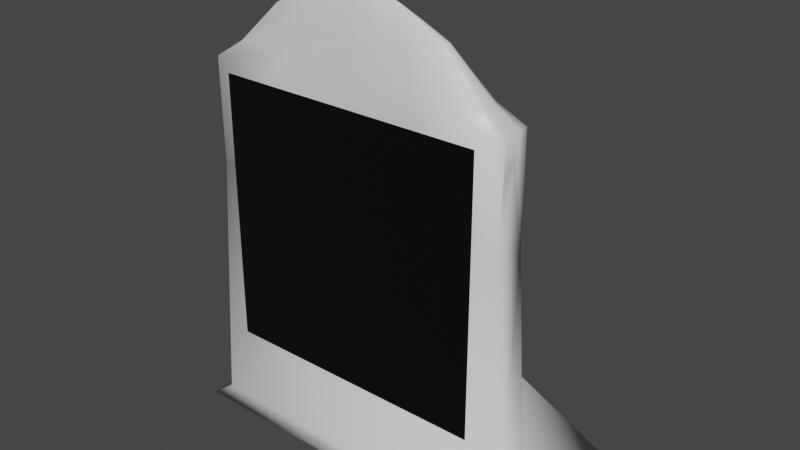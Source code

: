 # Source: Target.blend  (saved by Blender 2.90.8; exported with 4.5.12 LTS)
import bpy
from mathutils import Matrix  # noqa: F401  (used for matrix-valued properties, if any)

bpy.ops.wm.read_factory_settings(use_empty=True)
scene = bpy.context.scene
scene.name = 'Scene'

# ---- collections
col_collection = bpy.data.collections.new('Collection'); scene.collection.children.link(col_collection)

# ---- materials (node trees are filled in below, after node groups)
mat_mat1 = bpy.data.materials.new('Mat1')
mat_mat1.alpha_threshold = 0.0
mat_mat1.use_transparent_shadow = False
mat_mat1.line_color = (0.0, 0.0, 0.0, 1.0)
mat_label = bpy.data.materials.new('Label')
mat_label.use_transparent_shadow = False

# ---- material node trees
mat_mat1.use_nodes = True; mat_mat1.node_tree.nodes.clear()
_N = mat_mat1.node_tree.nodes; _L = mat_mat1.node_tree.links
n0 = _N.new('ShaderNodeOutputMaterial'); n0.name = 'Material Output'; n0.location = (300, 300)
n1 = _N.new('ShaderNodeBsdfPrincipled'); n1.name = 'Principled BSDF'; n1.location = (10, 300)
n1.distribution = 'GGX'
n1.subsurface_method = 'BURLEY'
n1.inputs[2].default_value = 0.4
n1.inputs[3].default_value = 1.45
n1.inputs[27].default_value = (0.0, 0.0, 0.0, 1.0)
n1.inputs[28].default_value = 1.0
_L.new(n1.outputs[0], n0.inputs[0])
n0.is_active_output = True
mat_label.use_nodes = True; mat_label.node_tree.nodes.clear()
_N = mat_label.node_tree.nodes; _L = mat_label.node_tree.links
n0 = _N.new('ShaderNodeBsdfPrincipled'); n0.name = 'Principled BSDF'; n0.location = (10, 300)
n0.distribution = 'GGX'
n0.subsurface_method = 'BURLEY'
n0.inputs[0].default_value = (0.0, 0.0, 0.0, 1.0)
n0.inputs[3].default_value = 1.45
n0.inputs[27].default_value = (0.0, 0.0, 0.0, 1.0)
n0.inputs[28].default_value = 1.0
n1 = _N.new('ShaderNodeOutputMaterial'); n1.name = 'Material Output'; n1.location = (300, 300)
_L.new(n0.outputs[0], n1.inputs[0])
n1.is_active_output = True

# ---- world
world_world = bpy.data.worlds.new('World'); scene.world = world_world
world_world.use_nodes = True; world_world.node_tree.nodes.clear()
_N = world_world.node_tree.nodes; _L = world_world.node_tree.links
n0 = _N.new('ShaderNodeOutputWorld'); n0.name = 'World Output'; n0.location = (300, 300)
n1 = _N.new('ShaderNodeBackground'); n1.name = 'Background'; n1.location = (10, 300)
n1.inputs[0].default_value = (0.05088, 0.05088, 0.05088, 1.0)
_L.new(n1.outputs[0], n0.inputs[0])
n0.is_active_output = True
world_world.color = (0.05088, 0.05088, 0.05088)
world_world.use_sun_shadow = False
world_world.sun_shadow_jitter_overblur = 0.0

# ---- meshes
me_cube = bpy.data.meshes.new('Cube')
me_cube.from_pydata([(0.9128, 0.09731, 0.5196), (1.0, 0.1184, -1.0), (0.9128, -0.09731, 0.5196), (1.0, -0.1184, -1.0), (-0.9128, 0.09731, 0.5196), (-1.0, 0.1184, -1.0), (-0.9128, -0.09731, 0.5196), (-1.0, -0.1184, -1.0), (0.5327, 0.0217, 1.474), (0.5327, -0.0217, 1.474), (-0.5327, 0.0217, 1.474), (-0.5327, -0.0217, 1.474), (0.1799, 0.003046, 1.637), (0.1799, -0.003046, 1.637), (-0.1799, 0.003046, 1.637), (-0.1799, -0.003046, 1.637), (1.149, 0.1359, -1.104), (1.149, -0.1359, -1.104), (-1.149, 0.1359, -1.104), (-1.149, -0.1359, -1.104), (0.0, -0.1087, 1.016), (0.9185, 0.0, 1.016), (-0.9185, -1.552e-10, 1.016), (0.0, 0.1087, 1.016), (6.268e-09, -0.05545, 1.532), (0.5356, 7.279e-09, 1.48), (-0.5356, -1.253e-08, 1.48), (4.322e-09, 0.05545, 1.532), (0.7629, -0.05968, 1.243), (-0.7629, -0.05968, 1.243), (-0.7629, 0.05968, 1.243), (0.7629, 0.05968, 1.243), (3.105e-08, -0.005033, 1.655), (0.1802, 7.685e-09, 1.639), (-0.1802, -4.945e-09, 1.639), (2.627e-08, 0.005033, 1.655), (-0.3548, 0.01287, 1.562), (0.3548, 0.01287, 1.562), (0.3548, -0.01287, 1.562), (-0.3548, -0.01287, 1.562), (1.976e-08, -0.03179, 1.61), (-0.3563, -3.218e-09, 1.565), (0.3563, 8.618e-10, 1.565), (2.812e-08, -1.055e-09, 1.657), (-5.408e-10, 0.09196, 1.276), (0.7703, -1.035e-09, 1.251), (-0.7703, -1.439e-09, 1.251), (1.739e-08, 0.03179, 1.61), (-1.043e-09, -0.09196, 1.276), (-0.4339, -0.1064, 0.9182), (0.8988, -0.05136, 0.9182), (-0.8988, 0.05136, 0.9182), (0.4339, 0.1064, 0.9182), (-0.2821, -0.04934, 1.522), (0.5349, -0.01165, 1.478), (-0.5349, 0.01165, 1.478), (0.2821, 0.04934, 1.522), (0.6438, -0.03747, 1.363), (-0.9034, -0.1069, 1.144), (-0.9034, 0.1069, 1.144), (0.6438, 0.03747, 1.363), (-0.09568, -0.005224, 1.653), (0.1801, -0.001419, 1.639), (-0.1801, 0.001419, 1.639), (0.09568, 0.005224, 1.653), (-0.2645, 0.007952, 1.603), (0.4453, 0.01767, 1.518), (0.4453, -0.01767, 1.518), (-0.2645, -0.007952, 1.603), (0.4339, -0.1064, 0.9182), (0.8988, 0.05136, 0.9182), (-0.8988, -0.05136, 0.9182), (-0.4339, 0.1064, 0.9182), (0.2821, -0.04934, 1.522), (0.5349, 0.01165, 1.478), (-0.5349, -0.01165, 1.478), (-0.2821, 0.04934, 1.522), (0.9034, -0.1069, 1.144), (-0.6438, -0.03747, 1.363), (-0.6438, 0.03747, 1.363), (0.9034, 0.1069, 1.144), (0.09568, -0.005224, 1.653), (0.1801, 0.001419, 1.639), (-0.1801, -0.001419, 1.639), (-0.09568, 0.005224, 1.653), (-0.4453, 0.01767, 1.518), (0.2645, 0.007952, 1.603), (0.2645, -0.007952, 1.603), (-0.4453, -0.01767, 1.518), (2.56e-08, -0.0182, 1.637), (1.227e-08, -0.04453, 1.574), (-0.1865, -0.02846, 1.601), (0.1865, -0.02846, 1.601), (-0.2654, 1.269e-08, 1.606), (-0.4475, -4.49e-09, 1.522), (-0.3559, 0.006515, 1.564), (-0.3559, -0.006515, 1.564), (0.2654, -1.435e-08, 1.606), (0.4475, 1.371e-08, 1.522), (0.3559, -0.006515, 1.564), (0.3559, 0.006515, 1.564), (2.994e-08, -0.002463, 1.656), (2.658e-08, 0.002463, 1.656), (0.09561, 6.669e-09, 1.654), (-0.09561, 5.046e-09, 1.654), (9.17e-10, 0.07565, 1.407), (0.0, 0.1069, 1.144), (0.3941, 0.08762, 1.273), (-0.3941, 0.08762, 1.273), (0.6504, -9.417e-10, 1.37), (0.9034, 0.0, 1.144), (0.7684, -0.03139, 1.249), (0.7684, 0.03139, 1.249), (-0.6504, -5.563e-09, 1.37), (-0.9034, 0.0, 1.144), (-0.7684, 0.03139, 1.249), (-0.7684, -0.03139, 1.249), (2.394e-08, 0.0182, 1.637), (1.002e-08, 0.04453, 1.574), (0.1865, 0.02846, 1.601), (-0.1865, 0.02846, 1.601), (-1.554e-09, -0.07565, 1.407), (0.0, -0.1069, 1.144), (-0.3941, -0.08762, 1.273), (0.3941, -0.08762, 1.273), (0.4517, -0.1069, 1.144), (-0.4517, -0.1069, 1.144), (-0.3383, -0.07013, 1.401), (-0.2345, 0.03959, 1.564), (0.2345, 0.03959, 1.564), (0.1396, 0.01684, 1.631), (-0.9034, -0.05346, 1.144), (-0.9034, 0.05346, 1.144), (-0.6487, 0.01989, 1.368), (0.9034, 0.05346, 1.144), (0.9034, -0.05346, 1.144), (0.6487, -0.01989, 1.368), (-0.4517, 0.1069, 1.144), (0.4517, 0.1069, 1.144), (0.3383, 0.07013, 1.401), (-0.09563, 0.002558, 1.654), (0.09563, 0.002558, 1.654), (0.09563, -0.002558, 1.654), (0.4469, 0.009088, 1.521), (0.4469, -0.009088, 1.521), (0.2652, -0.003934, 1.605), (-0.4469, -0.009088, 1.521), (-0.4469, 0.009088, 1.521), (-0.2652, 0.003934, 1.605), (0.2345, -0.03959, 1.564), (-0.2345, -0.03959, 1.564), (-0.1396, -0.01684, 1.631), (0.1396, -0.01684, 1.631), (-0.2652, -0.003934, 1.605), (0.2652, 0.003934, 1.605), (-0.09563, -0.002558, 1.654), (-0.3383, 0.07013, 1.401), (0.6487, 0.01989, 1.368), (-0.6487, -0.01989, 1.368), (-0.1396, 0.01684, 1.631), (0.3383, -0.07013, 1.401), (0.09734, 0.06528, 0.2851), (-0.09734, 0.06528, 0.2851), (1.149, 0.7466, -1.001), (-1.149, 0.7466, -1.001), (-0.795, -0.1391, -0.5089), (0.795, -0.1391, -0.5089), (-0.795, -0.1391, 1.081), (0.795, -0.1391, 1.081)], [], [(160, 57, 9, 73), (3, 2, 69, 20, 49, 6, 7), (7, 6, 71, 22, 51, 4, 5), (3, 7, 19, 17), (1, 0, 70, 21, 50, 2, 3), (5, 4, 72, 23, 52, 0, 1), (159, 65, 14, 84), (158, 78, 11, 75), (157, 60, 8, 74), (156, 79, 10, 76), (155, 83, 15, 61), (154, 86, 12, 82), (153, 68, 15, 83), (152, 87, 13, 81), (18, 16, 17, 19), (7, 5, 18, 19), (1, 3, 17, 16), (1, 16, 163, 161), (151, 89, 32, 61), (150, 90, 40, 91), (149, 67, 38, 92), (148, 93, 34, 63), (147, 94, 41, 95), (146, 88, 39, 96), (145, 97, 33, 62), (144, 98, 42, 99), (143, 66, 37, 100), (142, 101, 32, 81), (141, 102, 43, 103), (140, 63, 34, 104), (139, 105, 27, 56), (138, 106, 44, 107), (137, 59, 30, 108), (136, 109, 25, 54), (135, 110, 45, 111), (134, 80, 31, 112), (133, 113, 26, 55), (132, 114, 46, 115), (131, 58, 29, 116), (130, 117, 35, 64), (129, 118, 47, 119), (128, 85, 36, 120), (127, 121, 24, 53), (126, 122, 48, 123), (125, 77, 28, 124), (122, 125, 124, 48), (20, 69, 125, 122), (69, 2, 77, 125), (58, 126, 123, 29), (6, 49, 126, 58), (49, 20, 122, 126), (78, 127, 53, 11), (29, 123, 127, 78), (123, 48, 121, 127), (118, 128, 120, 47), (27, 76, 128, 118), (76, 10, 85, 128), (66, 129, 119, 37), (8, 56, 129, 66), (56, 27, 118, 129), (86, 130, 64, 12), (37, 119, 130, 86), (119, 47, 117, 130), (114, 131, 116, 46), (22, 71, 131, 114), (71, 6, 58, 131), (59, 132, 115, 30), (4, 51, 132, 59), (51, 22, 114, 132), (79, 133, 55, 10), (30, 115, 133, 79), (115, 46, 113, 133), (110, 134, 112, 45), (21, 70, 134, 110), (70, 0, 80, 134), (77, 135, 111, 28), (2, 50, 135, 77), (50, 21, 110, 135), (57, 136, 54, 9), (28, 111, 136, 57), (111, 45, 109, 136), (106, 137, 108, 44), (23, 72, 137, 106), (72, 4, 59, 137), (80, 138, 107, 31), (0, 52, 138, 80), (52, 23, 106, 138), (60, 139, 56, 8), (31, 107, 139, 60), (107, 44, 105, 139), (102, 140, 104, 43), (35, 84, 140, 102), (84, 14, 63, 140), (82, 141, 103, 33), (12, 64, 141, 82), (64, 35, 102, 141), (62, 142, 81, 13), (33, 103, 142, 62), (103, 43, 101, 142), (98, 143, 100, 42), (25, 74, 143, 98), (74, 8, 66, 143), (67, 144, 99, 38), (9, 54, 144, 67), (54, 25, 98, 144), (87, 145, 62, 13), (38, 99, 145, 87), (99, 42, 97, 145), (94, 146, 96, 41), (26, 75, 146, 94), (75, 11, 88, 146), (85, 147, 95, 36), (10, 55, 147, 85), (55, 26, 94, 147), (65, 148, 63, 14), (36, 95, 148, 65), (95, 41, 93, 148), (90, 149, 92, 40), (24, 73, 149, 90), (73, 9, 67, 149), (88, 150, 91, 39), (11, 53, 150, 88), (53, 24, 90, 150), (68, 151, 61, 15), (39, 91, 151, 68), (91, 40, 89, 151), (89, 152, 81, 32), (40, 92, 152, 89), (92, 38, 87, 152), (93, 153, 83, 34), (41, 96, 153, 93), (96, 39, 68, 153), (97, 154, 82, 33), (42, 100, 154, 97), (100, 37, 86, 154), (101, 155, 61, 32), (43, 104, 155, 101), (104, 34, 83, 155), (105, 156, 76, 27), (44, 108, 156, 105), (108, 30, 79, 156), (109, 157, 74, 25), (45, 112, 157, 109), (112, 31, 60, 157), (113, 158, 75, 26), (46, 116, 158, 113), (116, 29, 78, 158), (117, 159, 84, 35), (47, 120, 159, 117), (120, 36, 65, 159), (121, 160, 73, 24), (48, 124, 160, 121), (124, 28, 57, 160), (162, 161, 163, 164), (16, 18, 164, 163), (5, 1, 161, 162), (18, 5, 162, 164), (165, 166, 168, 167)])
me_cube.polygons.foreach_set('use_smooth', [1, 1, 1, 1, 1, 1, 1, 1, 1, 1, 1, 1, 1, 1, 1, 1, 1, 1, 1, 1, 1, 1, 1, 1, 1, 1, 1, 1, 1, 1, 1, 1, 1, 1, 1, 1, 1, 1, 1, 1, 1, 1, 1, 1, 1, 1, 1, 1, 1, 1, 1, 1, 1, 1, 1, 1, 1, 1, 1, 1, 1, 1, 1, 1, 1, 1, 1, 1, 1, 1, 1, 1, 1, 1, 1, 1, 1, 1, 1, 1, 1, 1, 1, 1, 1, 1, 1, 1, 1, 1, 1, 1, 1, 1, 1, 1, 1, 1, 1, 1, 1, 1, 1, 1, 1, 1, 1, 1, 1, 1, 1, 1, 1, 1, 1, 1, 1, 1, 1, 1, 1, 1, 1, 1, 1, 1, 1, 1, 1, 1, 1, 1, 1, 1, 1, 1, 1, 1, 1, 1, 1, 1, 1, 1, 1, 1, 1, 1, 1, 1, 1, 1, 1, 1, 1, 1, 1, 0])
me_cube.polygons.foreach_set('material_index', [0, 0, 0, 0, 0, 0, 0, 0, 0, 0, 0, 0, 0, 0, 0, 0, 0, 0, 0, 0, 0, 0, 0, 0, 0, 0, 0, 0, 0, 0, 0, 0, 0, 0, 0, 0, 0, 0, 0, 0, 0, 0, 0, 0, 0, 0, 0, 0, 0, 0, 0, 0, 0, 0, 0, 0, 0, 0, 0, 0, 0, 0, 0, 0, 0, 0, 0, 0, 0, 0, 0, 0, 0, 0, 0, 0, 0, 0, 0, 0, 0, 0, 0, 0, 0, 0, 0, 0, 0, 0, 0, 0, 0, 0, 0, 0, 0, 0, 0, 0, 0, 0, 0, 0, 0, 0, 0, 0, 0, 0, 0, 0, 0, 0, 0, 0, 0, 0, 0, 0, 0, 0, 0, 0, 0, 0, 0, 0, 0, 0, 0, 0, 0, 0, 0, 0, 0, 0, 0, 0, 0, 0, 0, 0, 0, 0, 0, 0, 0, 0, 0, 0, 0, 0, 0, 0, 0, 1])
_uv = me_cube.uv_layers.new(name='UVMap')
_uv.uv.foreach_set('vector', [0.625, 0.8125, 0.625, 0.75, 0.625, 0.75, 0.625, 0.8125, 0.375, 0.75, 0.625, 0.75, 0.625, 0.8125, 0.625, 0.875, 0.625, 0.9375, 0.625, 1.0, 0.375, 1.0, 0.375, 0.0, 0.625, 0.0, 0.625, 0.0625, 0.625, 0.125, 0.625, 0.1875, 0.625, 0.25, 0.375, 0.25, 0.375, 0.75, 0.375, 1.0, 0.375, 1.0, 0.375, 0.75, 0.375, 0.5, 0.625, 0.5, 0.625, 0.5625, 0.625, 0.625, 0.625, 0.6875, 0.625, 0.75, 0.375, 0.75, 0.375, 0.25, 0.625, 0.25, 0.625, 0.3125, 0.625, 0.375, 0.625, 0.4375, 0.625, 0.5, 0.375, 0.5, 0.625, 0.3125, 0.625, 0.25, 0.625, 0.25, 0.625, 0.3125, 0.625, 0.0625, 0.625, 0.0, 0.625, 0.0, 0.625, 0.0625, 0.625, 0.5625, 0.625, 0.5, 0.625, 0.5, 0.625, 0.5625, 0.625, 0.3125, 0.625, 0.25, 0.625, 0.25, 0.625, 0.3125, 0.8125, 0.6875, 0.875, 0.6875, 0.875, 0.75, 0.8125, 0.75, 0.625, 0.5625, 0.625, 0.5, 0.625, 0.5, 0.625, 0.5625, 0.625, 0.0625, 0.625, 0.0, 0.625, 0.0, 0.625, 0.0625, 0.625, 0.8125, 0.625, 0.75, 0.625, 0.75, 0.625, 0.8125, 0.125, 0.5, 0.375, 0.5, 0.375, 0.75, 0.125, 0.75, 0.375, 0.0, 0.375, 0.25, 0.375, 0.25, 0.375, 0.0, 0.375, 0.5, 0.375, 0.75, 0.375, 0.75, 0.375, 0.5, 0.375, 0.5, 0.375, 0.5, 0.375, 0.5, 0.375, 0.5, 0.625, 0.9375, 0.625, 0.875, 0.625, 0.875, 0.625, 0.9375, 0.625, 0.9375, 0.625, 0.875, 0.625, 0.875, 0.625, 0.9375, 0.625, 0.8125, 0.625, 0.75, 0.625, 0.75, 0.625, 0.8125, 0.625, 0.1875, 0.625, 0.125, 0.625, 0.125, 0.625, 0.1875, 0.625, 0.1875, 0.625, 0.125, 0.625, 0.125, 0.625, 0.1875, 0.625, 0.0625, 0.625, 0.0, 0.625, 0.0, 0.625, 0.0625, 0.625, 0.6875, 0.625, 0.625, 0.625, 0.625, 0.625, 0.6875, 0.625, 0.6875, 0.625, 0.625, 0.625, 0.625, 0.625, 0.6875, 0.625, 0.5625, 0.625, 0.5, 0.625, 0.5, 0.625, 0.5625, 0.6875, 0.6875, 0.75, 0.6875, 0.75, 0.75, 0.6875, 0.75, 0.6875, 0.5625, 0.75, 0.5625, 0.75, 0.625, 0.6875, 0.625, 0.8125, 0.5625, 0.875, 0.5625, 0.875, 0.625, 0.8125, 0.625, 0.625, 0.4375, 0.625, 0.375, 0.625, 0.375, 0.625, 0.4375, 0.625, 0.4375, 0.625, 0.375, 0.625, 0.375, 0.625, 0.4375, 0.625, 0.3125, 0.625, 0.25, 0.625, 0.25, 0.625, 0.3125, 0.625, 0.6875, 0.625, 0.625, 0.625, 0.625, 0.625, 0.6875, 0.625, 0.6875, 0.625, 0.625, 0.625, 0.625, 0.625, 0.6875, 0.625, 0.5625, 0.625, 0.5, 0.625, 0.5, 0.625, 0.5625, 0.625, 0.1875, 0.625, 0.125, 0.625, 0.125, 0.625, 0.1875, 0.625, 0.1875, 0.625, 0.125, 0.625, 0.125, 0.625, 0.1875, 0.625, 0.0625, 0.625, 0.0, 0.625, 0.0, 0.625, 0.0625, 0.625, 0.4375, 0.625, 0.375, 0.625, 0.375, 0.625, 0.4375, 0.625, 0.4375, 0.625, 0.375, 0.625, 0.375, 0.625, 0.4375, 0.625, 0.3125, 0.625, 0.25, 0.625, 0.25, 0.625, 0.3125, 0.625, 0.9375, 0.625, 0.875, 0.625, 0.875, 0.625, 0.9375, 0.625, 0.9375, 0.625, 0.875, 0.625, 0.875, 0.625, 0.9375, 0.625, 0.8125, 0.625, 0.75, 0.625, 0.75, 0.625, 0.8125, 0.625, 0.875, 0.625, 0.8125, 0.625, 0.8125, 0.625, 0.875, 0.625, 0.875, 0.625, 0.8125, 0.625, 0.8125, 0.625, 0.875, 0.625, 0.8125, 0.625, 0.75, 0.625, 0.75, 0.625, 0.8125, 0.625, 1.0, 0.625, 0.9375, 0.625, 0.9375, 0.625, 1.0, 0.625, 1.0, 0.625, 0.9375, 0.625, 0.9375, 0.625, 1.0, 0.625, 0.9375, 0.625, 0.875, 0.625, 0.875, 0.625, 0.9375, 0.625, 1.0, 0.625, 0.9375, 0.625, 0.9375, 0.625, 1.0, 0.625, 1.0, 0.625, 0.9375, 0.625, 0.9375, 0.625, 1.0, 0.625, 0.9375, 0.625, 0.875, 0.625, 0.875, 0.625, 0.9375, 0.625, 0.375, 0.625, 0.3125, 0.625, 0.3125, 0.625, 0.375, 0.625, 0.375, 0.625, 0.3125, 0.625, 0.3125, 0.625, 0.375, 0.625, 0.3125, 0.625, 0.25, 0.625, 0.25, 0.625, 0.3125, 0.625, 0.5, 0.625, 0.4375, 0.625, 0.4375, 0.625, 0.5, 0.625, 0.5, 0.625, 0.4375, 0.625, 0.4375, 0.625, 0.5, 0.625, 0.4375, 0.625, 0.375, 0.625, 0.375, 0.625, 0.4375, 0.625, 0.5, 0.625, 0.4375, 0.625, 0.4375, 0.625, 0.5, 0.625, 0.5, 0.625, 0.4375, 0.625, 0.4375, 0.625, 0.5, 0.625, 0.4375, 0.625, 0.375, 0.625, 0.375, 0.625, 0.4375, 0.625, 0.125, 0.625, 0.0625, 0.625, 0.0625, 0.625, 0.125, 0.625, 0.125, 0.625, 0.0625, 0.625, 0.0625, 0.625, 0.125, 0.625, 0.0625, 0.625, 0.0, 0.625, 0.0, 0.625, 0.0625, 0.625, 0.25, 0.625, 0.1875, 0.625, 0.1875, 0.625, 0.25, 0.625, 0.25, 0.625, 0.1875, 0.625, 0.1875, 0.625, 0.25, 0.625, 0.1875, 0.625, 0.125, 0.625, 0.125, 0.625, 0.1875, 0.625, 0.25, 0.625, 0.1875, 0.625, 0.1875, 0.625, 0.25, 0.625, 0.25, 0.625, 0.1875, 0.625, 0.1875, 0.625, 0.25, 0.625, 0.1875, 0.625, 0.125, 0.625, 0.125, 0.625, 0.1875, 0.625, 0.625, 0.625, 0.5625, 0.625, 0.5625, 0.625, 0.625, 0.625, 0.625, 0.625, 0.5625, 0.625, 0.5625, 0.625, 0.625, 0.625, 0.5625, 0.625, 0.5, 0.625, 0.5, 0.625, 0.5625, 0.625, 0.75, 0.625, 0.6875, 0.625, 0.6875, 0.625, 0.75, 0.625, 0.75, 0.625, 0.6875, 0.625, 0.6875, 0.625, 0.75, 0.625, 0.6875, 0.625, 0.625, 0.625, 0.625, 0.625, 0.6875, 0.625, 0.75, 0.625, 0.6875, 0.625, 0.6875, 0.625, 0.75, 0.625, 0.75, 0.625, 0.6875, 0.625, 0.6875, 0.625, 0.75, 0.625, 0.6875, 0.625, 0.625, 0.625, 0.625, 0.625, 0.6875, 0.625, 0.375, 0.625, 0.3125, 0.625, 0.3125, 0.625, 0.375, 0.625, 0.375, 0.625, 0.3125, 0.625, 0.3125, 0.625, 0.375, 0.625, 0.3125, 0.625, 0.25, 0.625, 0.25, 0.625, 0.3125, 0.625, 0.5, 0.625, 0.4375, 0.625, 0.4375, 0.625, 0.5, 0.625, 0.5, 0.625, 0.4375, 0.625, 0.4375, 0.625, 0.5, 0.625, 0.4375, 0.625, 0.375, 0.625, 0.375, 0.625, 0.4375, 0.625, 0.5, 0.625, 0.4375, 0.625, 0.4375, 0.625, 0.5, 0.625, 0.5, 0.625, 0.4375, 0.625, 0.4375, 0.625, 0.5, 0.625, 0.4375, 0.625, 0.375, 0.625, 0.375, 0.625, 0.4375, 0.75, 0.5625, 0.8125, 0.5625, 0.8125, 0.625, 0.75, 0.625, 0.75, 0.5, 0.8125, 0.5, 0.8125, 0.5625, 0.75, 0.5625, 0.8125, 0.5, 0.875, 0.5, 0.875, 0.5625, 0.8125, 0.5625, 0.625, 0.5625, 0.6875, 0.5625, 0.6875, 0.625, 0.625, 0.625, 0.625, 0.5, 0.6875, 0.5, 0.6875, 0.5625, 0.625, 0.5625, 0.6875, 0.5, 0.75, 0.5, 0.75, 0.5625, 0.6875, 0.5625, 0.625, 0.6875, 0.6875, 0.6875, 0.6875, 0.75, 0.625, 0.75, 0.625, 0.625, 0.6875, 0.625, 0.6875, 0.6875, 0.625, 0.6875, 0.6875, 0.625, 0.75, 0.625, 0.75, 0.6875, 0.6875, 0.6875, 0.625, 0.625, 0.625, 0.5625, 0.625, 0.5625, 0.625, 0.625, 0.625, 0.625, 0.625, 0.5625, 0.625, 0.5625, 0.625, 0.625, 0.625, 0.5625, 0.625, 0.5, 0.625, 0.5, 0.625, 0.5625, 0.625, 0.75, 0.625, 0.6875, 0.625, 0.6875, 0.625, 0.75, 0.625, 0.75, 0.625, 0.6875, 0.625, 0.6875, 0.625, 0.75, 0.625, 0.6875, 0.625, 0.625, 0.625, 0.625, 0.625, 0.6875, 0.625, 0.75, 0.625, 0.6875, 0.625, 0.6875, 0.625, 0.75, 0.625, 0.75, 0.625, 0.6875, 0.625, 0.6875, 0.625, 0.75, 0.625, 0.6875, 0.625, 0.625, 0.625, 0.625, 0.625, 0.6875, 0.625, 0.125, 0.625, 0.0625, 0.625, 0.0625, 0.625, 0.125, 0.625, 0.125, 0.625, 0.0625, 0.625, 0.0625, 0.625, 0.125, 0.625, 0.0625, 0.625, 0.0, 0.625, 0.0, 0.625, 0.0625, 0.625, 0.25, 0.625, 0.1875, 0.625, 0.1875, 0.625, 0.25, 0.625, 0.25, 0.625, 0.1875, 0.625, 0.1875, 0.625, 0.25, 0.625, 0.1875, 0.625, 0.125, 0.625, 0.125, 0.625, 0.1875, 0.625, 0.25, 0.625, 0.1875, 0.625, 0.1875, 0.625, 0.25, 0.625, 0.25, 0.625, 0.1875, 0.625, 0.1875, 0.625, 0.25, 0.625, 0.1875, 0.625, 0.125, 0.625, 0.125, 0.625, 0.1875, 0.625, 0.875, 0.625, 0.8125, 0.625, 0.8125, 0.625, 0.875, 0.625, 0.875, 0.625, 0.8125, 0.625, 0.8125, 0.625, 0.875, 0.625, 0.8125, 0.625, 0.75, 0.625, 0.75, 0.625, 0.8125, 0.625, 1.0, 0.625, 0.9375, 0.625, 0.9375, 0.625, 1.0, 0.625, 1.0, 0.625, 0.9375, 0.625, 0.9375, 0.625, 1.0, 0.625, 0.9375, 0.625, 0.875, 0.625, 0.875, 0.625, 0.9375, 0.625, 1.0, 0.625, 0.9375, 0.625, 0.9375, 0.625, 1.0, 0.625, 1.0, 0.625, 0.9375, 0.625, 0.9375, 0.625, 1.0, 0.625, 0.9375, 0.625, 0.875, 0.625, 0.875, 0.625, 0.9375, 0.625, 0.875, 0.625, 0.8125, 0.625, 0.8125, 0.625, 0.875, 0.625, 0.875, 0.625, 0.8125, 0.625, 0.8125, 0.625, 0.875, 0.625, 0.8125, 0.625, 0.75, 0.625, 0.75, 0.625, 0.8125, 0.625, 0.125, 0.625, 0.0625, 0.625, 0.0625, 0.625, 0.125, 0.625, 0.125, 0.625, 0.0625, 0.625, 0.0625, 0.625, 0.125, 0.625, 0.0625, 0.625, 0.0, 0.625, 0.0, 0.625, 0.0625, 0.625, 0.625, 0.625, 0.5625, 0.625, 0.5625, 0.625, 0.625, 0.625, 0.625, 0.625, 0.5625, 0.625, 0.5625, 0.625, 0.625, 0.625, 0.5625, 0.625, 0.5, 0.625, 0.5, 0.625, 0.5625, 0.75, 0.6875, 0.8125, 0.6875, 0.8125, 0.75, 0.75, 0.75, 0.75, 0.625, 0.8125, 0.625, 0.8125, 0.6875, 0.75, 0.6875, 0.8125, 0.625, 0.875, 0.625, 0.875, 0.6875, 0.8125, 0.6875, 0.625, 0.375, 0.625, 0.3125, 0.625, 0.3125, 0.625, 0.375, 0.625, 0.375, 0.625, 0.3125, 0.625, 0.3125, 0.625, 0.375, 0.625, 0.3125, 0.625, 0.25, 0.625, 0.25, 0.625, 0.3125, 0.625, 0.625, 0.625, 0.5625, 0.625, 0.5625, 0.625, 0.625, 0.625, 0.625, 0.625, 0.5625, 0.625, 0.5625, 0.625, 0.625, 0.625, 0.5625, 0.625, 0.5, 0.625, 0.5, 0.625, 0.5625, 0.625, 0.125, 0.625, 0.0625, 0.625, 0.0625, 0.625, 0.125, 0.625, 0.125, 0.625, 0.0625, 0.625, 0.0625, 0.625, 0.125, 0.625, 0.0625, 0.625, 0.0, 0.625, 0.0, 0.625, 0.0625, 0.625, 0.375, 0.625, 0.3125, 0.625, 0.3125, 0.625, 0.375, 0.625, 0.375, 0.625, 0.3125, 0.625, 0.3125, 0.625, 0.375, 0.625, 0.3125, 0.625, 0.25, 0.625, 0.25, 0.625, 0.3125, 0.625, 0.875, 0.625, 0.8125, 0.625, 0.8125, 0.625, 0.875, 0.625, 0.875, 0.625, 0.8125, 0.625, 0.8125, 0.625, 0.875, 0.625, 0.8125, 0.625, 0.75, 0.625, 0.75, 0.625, 0.8125, 0.375, 0.25, 0.375, 0.5, 0.375, 0.5, 0.375, 0.25, 0.375, 0.5, 0.125, 0.5, 0.125, 0.5, 0.375, 0.5, 0.375, 0.25, 0.375, 0.5, 0.375, 0.5, 0.375, 0.25, 0.375, 0.25, 0.375, 0.25, 0.375, 0.25, 0.375, 0.25, 0.0, 0.0, 1.0, 0.0, 1.0, 1.0, 0.0, 1.0])
me_cube.materials.append(mat_mat1)
me_cube.materials.append(mat_label)
me_cube.use_remesh_preserve_volume = False
me_cube.use_remesh_preserve_attributes = False
me_cube.use_mirror_vertex_groups = False
me_cube.update()

# ---- objects
ob_target = bpy.data.objects.new('Target', me_cube)

# ---- transforms, parenting, visibility, modifiers, constraints
ob_target.location = (0.0, 0.0, 0.0)
ob_target.lock_rotations_4d = False
ob_target.empty_display_type = 'ARROWS'
ob_target.lineart.crease_threshold = 0.0

# ---- collection membership
col_collection.objects.link(ob_target)

# ---- scene / render settings (as saved in the file)
scene.frame_start = 1; scene.frame_end = 250; scene.frame_set(1)
scene.render.engine = 'BLENDER_EEVEE_NEXT'
scene.cycles.use_denoising = False
scene.cycles.samples = 128
scene.cycles.sampling_pattern = 'TABULATED_SOBOL'
scene.cycles.use_adaptive_sampling = False
scene.cycles.use_light_tree = False
scene.view_settings.view_transform = 'Filmic'
bpy.context.view_layer.update()

# ---- added for rendering (the .blend has no active camera and no usable light): camera, sun
cam_auto = bpy.data.cameras.new('AutoCamera')
cam_auto.lens = 50.0
cam_auto.sensor_width = 36.0
cam_auto.clip_end = 1000.0
ob_auto_camera = bpy.data.objects.new('AutoCamera', cam_auto)
scene.collection.objects.link(ob_auto_camera)
ob_auto_camera.location = (3.42229, -3.803, 3.01411)
ob_auto_camera.rotation_euler = (1.09748, -7.21219e-08, 0.694738)
scene.camera = ob_auto_camera
light_auto_sun = bpy.data.lights.new('AutoSun', 'SUN')
light_auto_sun.energy = 3.0
light_auto_sun.angle = 0.0523599
ob_auto_sun = bpy.data.objects.new('AutoSun', light_auto_sun)
scene.collection.objects.link(ob_auto_sun)
ob_auto_sun.rotation_euler = (0.872665, 0.174533, 0.523599)
bpy.context.view_layer.update()
